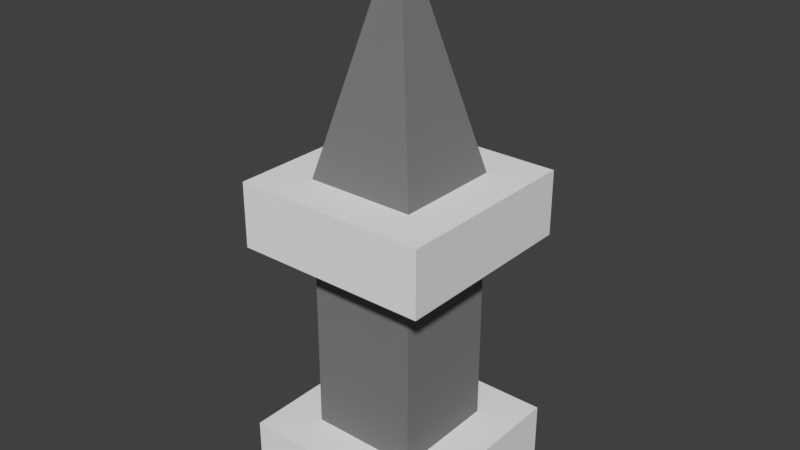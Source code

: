 # Source: Tower_2.blend  (saved by Blender 2.78.0; exported with 4.5.12 LTS)
import bpy
from mathutils import Matrix  # noqa: F401  (used for matrix-valued properties, if any)

bpy.ops.wm.read_factory_settings(use_empty=True)
scene = bpy.context.scene
scene.name = 'Scene'

# ---- collections
col_collection_9 = bpy.data.collections.new('Collection 9'); scene.collection.children.link(col_collection_9)

# ---- materials (node trees are filled in below, after node groups)
mat_oen = bpy.data.materials.new('Oen')
mat_oen.alpha_threshold = 0.0
mat_oen.use_transparent_shadow = False
mat_oen.roughness = 0.5
mat_two = bpy.data.materials.new('Two')
mat_two.alpha_threshold = 0.0
mat_two.use_transparent_shadow = False
mat_two.diffuse_color = (0.214, 0.214, 0.214, 1.0)
mat_two.roughness = 0.5
mat_material_002 = bpy.data.materials.new('Material.002')
mat_material_002.alpha_threshold = 0.0
mat_material_002.use_transparent_shadow = False
mat_material_002.roughness = 0.5

# ---- material node trees

# ---- world
world_world = bpy.data.worlds.new('World'); scene.world = world_world
world_world.color = (0.05088, 0.05088, 0.05088)
world_world.use_sun_shadow = False
world_world.sun_shadow_jitter_overblur = 0.0
world_world.cycles.sampling_method = 'MANUAL'

# ---- meshes
me_tower = bpy.data.meshes.new('Tower')
me_tower.from_pydata([(-0.3, 1.0, 0.3), (-0.3, 0.8, 0.3), (-0.3, 1.0, -0.3), (-0.3, 0.8, -0.3), (0.3, 1.0, 0.3), (0.3, 0.8, 0.3), (0.3, 1.0, -0.3), (0.3, 0.8, -0.3), (-0.168, 1.0, 0.168), (4.768e-07, 1.7, -1.234e-05), (-0.168, 1.0, -0.168), (0.168, 1.0, 0.168), (0.168, 1.0, -0.168), (-0.3, 0.2, 0.3), (-0.3, 7.272e-06, 0.3), (-0.3, 0.2, -0.3), (-0.3, 5.126e-06, -0.3), (0.3, 0.2, 0.3), (0.3, 7.272e-06, 0.3), (0.3, 0.2, -0.3), (0.3, 5.126e-06, -0.3), (0.168, 6.795e-06, 0.168), (0.168, 5.603e-06, -0.168), (-0.168, 6.795e-06, 0.168), (-0.168, 5.603e-06, -0.168)], [], [(5, 1, 3, 7), (0, 4, 6, 2), (5, 4, 0, 1), (7, 6, 4, 5), (1, 0, 2, 3), (3, 2, 6, 7), (11, 8, 23, 21), (11, 9, 8), (12, 9, 11), (8, 9, 10), (10, 9, 12), (18, 14, 16, 20), (13, 17, 19, 15), (18, 17, 13, 14), (20, 19, 17, 18), (14, 13, 15, 16), (16, 15, 19, 20), (21, 23, 24, 22), (10, 12, 22, 24), (12, 11, 21, 22), (8, 10, 24, 23)])
me_tower.polygons.foreach_set('material_index', [0, 0, 0, 0, 0, 0, 1, 1, 1, 1, 1, 0, 0, 0, 0, 0, 0, 1, 1, 1, 1])
_uv = me_tower.uv_layers.new(name='UVMap')
_uv.uv.foreach_set('vector', [0.0, 0.0, 0.0, 0.0, 0.0, 0.0, 0.0, 0.0, 0.0, 0.0, 0.0, 0.0, 0.0, 0.0, 0.0, 0.0, 0.0, 0.0, 0.0, 0.0, 0.0, 0.0, 0.0, 0.0, 0.0, 0.0, 0.0, 0.0, 0.0, 0.0, 0.0, 0.0, 0.0, 0.0, 0.0, 0.0, 0.0, 0.0, 0.0, 0.0, 0.0, 0.0, 0.0, 0.0, 0.0, 0.0, 0.0, 0.0, 0.0, 0.0, 0.0, 0.0, 0.0, 0.0, 0.0, 0.0, 0.0, 0.0, 0.0, 0.0, 0.0, 0.0, 0.0, 0.0, 0.0, 0.0, 0.0, 0.0, 0.0, 0.0, 0.0, 0.0, 0.0, 0.0, 0.0, 0.0, 0.0, 0.0, 0.0, 0.0, 0.0, 0.0, 0.0, 0.0, 0.0, 0.0, 0.0, 0.0, 0.0, 0.0, 0.0, 0.0, 0.0, 0.0, 0.0, 0.0, 0.0, 0.0, 0.0, 0.0, 0.0, 0.0, 0.0, 0.0, 0.0, 0.0, 0.0, 0.0, 0.0, 0.0, 0.0, 0.0, 0.0, 0.0, 0.0, 0.0, 0.0, 0.0, 0.0, 0.0, 0.0, 0.0, 0.0, 0.0, 0.0, 0.0, 0.0, 0.0, 0.0, 0.0, 0.0, 0.0, 0.0, 0.0, 0.0, 0.0, 0.0, 0.0, 0.0, 0.0, 0.0, 0.0, 0.0, 0.0, 0.0, 0.0, 0.0, 0.0, 0.0, 0.0, 0.0, 0.0, 0.0, 0.0, 0.0, 0.0, 0.0, 0.0, 0.0, 0.0])
me_tower.materials.append(mat_oen)
me_tower.materials.append(mat_two)
me_tower.materials.append(mat_material_002)
me_tower.use_remesh_preserve_volume = False
me_tower.use_remesh_preserve_attributes = False
me_tower.use_mirror_vertex_groups = False
me_tower.update()

# ---- objects
ob_tower = bpy.data.objects.new('Tower', me_tower)

# ---- transforms, parenting, visibility, modifiers, constraints
ob_tower.location = (4.768e-07, 6.199e-06, -6.199e-06)
ob_tower.rotation_euler = (1.571, -0.0, -3.142)
ob_tower.lineart.crease_threshold = 0.0

# ---- collection membership
col_collection_9.objects.link(ob_tower)

# ---- scene / render settings (as saved in the file)
scene.frame_start = 1; scene.frame_end = 250; scene.frame_set(0)
scene.render.engine = 'BLENDER_EEVEE_NEXT'
scene.render.resolution_percentage = 50
scene.render.dither_intensity = 0.0
scene.cycles.use_denoising = False
scene.cycles.samples = 128
scene.cycles.sampling_pattern = 'TABULATED_SOBOL'
scene.cycles.light_sampling_threshold = 0.0
scene.cycles.use_adaptive_sampling = False
scene.cycles.use_light_tree = False
scene.cycles.blur_glossy = 0.0
scene.cycles.sample_clamp_indirect = 0.0
scene.view_settings.view_transform = 'Standard'
bpy.context.view_layer.update()

# ---- added for rendering (the .blend has no active camera and no usable light): camera, sun
cam_auto = bpy.data.cameras.new('AutoCamera')
cam_auto.lens = 50.0
cam_auto.sensor_width = 36.0
cam_auto.clip_end = 1000.0
ob_auto_camera = bpy.data.objects.new('AutoCamera', cam_auto)
scene.collection.objects.link(ob_auto_camera)
ob_auto_camera.location = (1.75794, -2.10952, 2.25635)
ob_auto_camera.rotation_euler = (1.09748, -7.21219e-08, 0.694738)
scene.camera = ob_auto_camera
light_auto_sun = bpy.data.lights.new('AutoSun', 'SUN')
light_auto_sun.energy = 3.0
light_auto_sun.angle = 0.0523599
ob_auto_sun = bpy.data.objects.new('AutoSun', light_auto_sun)
scene.collection.objects.link(ob_auto_sun)
ob_auto_sun.rotation_euler = (0.872665, 0.174533, 0.523599)
bpy.context.view_layer.update()
